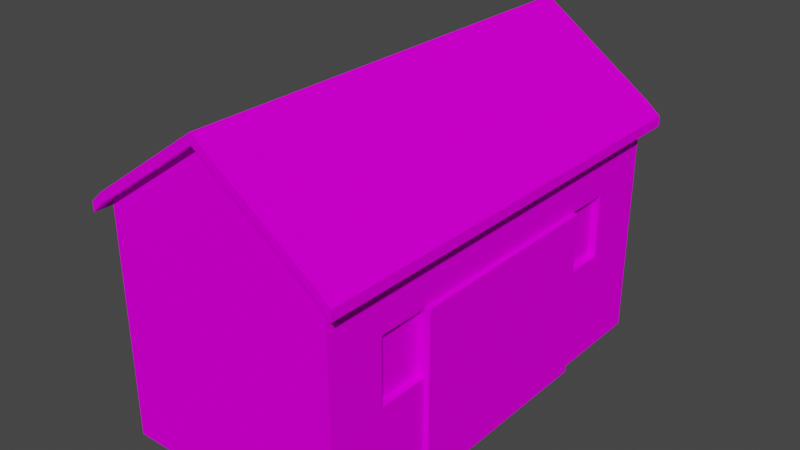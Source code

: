 # Source: barn.blend  (saved by Blender 2.90.8; exported with 4.5.12 LTS)
import bpy
from mathutils import Matrix  # noqa: F401  (used for matrix-valued properties, if any)

bpy.ops.wm.read_factory_settings(use_empty=True)
scene = bpy.context.scene
scene.name = 'Scene'

# ---- collections
col_collection = bpy.data.collections.new('Collection'); scene.collection.children.link(col_collection)

# ---- images (referenced by path relative to the original .blend; pixels are not part of the script)
import os
ASSET_DIR = os.environ.get("B2B_ASSET_DIR", "")  # directory of the original .blend (textures are referenced by path, not embedded)
HERE = os.path.dirname(os.path.abspath(__file__))  # packed textures are extracted next to this script under _unpacked/

def load_image(name, relpath, width, height, colorspace="sRGB"):
    """Load a texture the original file referenced (path relative to the .blend, or extracted next to this script)."""
    p = next((c for c in (os.path.join(HERE, relpath), os.path.join(ASSET_DIR, relpath)) if relpath and os.path.exists(c)), "")
    if p:
        img = bpy.data.images.load(p, check_existing=True)
        img.name = name
    else:  # same state as the original file: an image datablock whose file is absent (Cycles renders it pink)
        img = bpy.data.images.new(name, width, height)
        img.source = "FILE"
        img.filepath = "//" + (relpath or name)
    img.colorspace_settings.name = colorspace
    return img
img_texturescom_buildingswildwest0018_6_s_jpg = load_image('TexturesCom_BuildingsWildWest0018_6_S.jpg', 'TexturesCom_BuildingsWildWest0018_6_S.jpg', 1024, 1024, 'sRGB')

# ---- materials (node trees are filled in below, after node groups)
mat_material_001 = bpy.data.materials.new('Material.001')
mat_material_001.use_transparent_shadow = False

# ---- material node trees
mat_material_001.use_nodes = True; mat_material_001.node_tree.nodes.clear()
_N = mat_material_001.node_tree.nodes; _L = mat_material_001.node_tree.links
n0 = _N.new('ShaderNodeBsdfPrincipled'); n0.name = 'Principled BSDF'; n0.location = (10, 300)
n0.distribution = 'GGX'
n0.subsurface_method = 'BURLEY'
n0.inputs[3].default_value = 1.45
n0.inputs[13].default_value = 0.0
n0.inputs[27].default_value = (0.0, 0.0, 0.0, 1.0)
n0.inputs[28].default_value = 1.0
n1 = _N.new('ShaderNodeOutputMaterial'); n1.name = 'Material Output'; n1.location = (300, 300)
n2 = _N.new('ShaderNodeTexImage'); n2.name = 'Image Texture'; n2.location = (-280, 280)
n2.image = img_texturescom_buildingswildwest0018_6_s_jpg
n3 = _N.new('ShaderNodeTexCoord'); n3.name = 'Texture Coordinate'; n3.location = (-470, 280)
_L.new(n0.outputs[0], n1.inputs[0])
_L.new(n2.outputs[0], n0.inputs[0])
_L.new(n3.outputs[2], n2.inputs[0])
n1.is_active_output = True

# ---- world
world_world = bpy.data.worlds.new('World'); scene.world = world_world
world_world.use_nodes = True; world_world.node_tree.nodes.clear()
_N = world_world.node_tree.nodes; _L = world_world.node_tree.links
n0 = _N.new('ShaderNodeOutputWorld'); n0.name = 'World Output'; n0.location = (300, 300)
n1 = _N.new('ShaderNodeBackground'); n1.name = 'Background'; n1.location = (10, 300)
n1.inputs[0].default_value = (0.05088, 0.05088, 0.05088, 1.0)
_L.new(n1.outputs[0], n0.inputs[0])
n0.is_active_output = True
world_world.color = (0.05088, 0.05088, 0.05088)
world_world.use_sun_shadow = False
world_world.sun_shadow_jitter_overblur = 0.0

# ---- meshes
me_cube_001 = bpy.data.meshes.new('Cube.001')
me_cube_001.from_pydata([(-2.135, -2.135, -2.135), (-2.135, -2.135, 2.135), (-2.135, 5.832, -2.135), (-2.135, 5.832, 2.135), (2.135, -2.135, -2.135), (2.135, -2.135, 2.135), (2.135, 5.832, -2.135), (2.135, 5.832, 2.135), (0.0, 5.832, -2.135), (0.0, 5.832, 3.628), (0.0, -2.135, -2.135), (0.0, -2.135, 3.628), (-2.135, -2.135, 2.319), (-2.135, 5.832, 2.319), (0.0, 5.832, 3.813), (2.135, 5.832, 2.319), (2.135, -2.135, 2.319), (0.0, -2.135, 3.813), (0.0, 6.05, 3.628), (2.135, 6.05, 2.135), (-2.135, 6.05, 2.135), (2.135, 6.05, 2.319), (0.0, 6.05, 3.813), (-2.135, 6.05, 2.319), (0.0, -2.319, 3.628), (-2.135, -2.319, 2.135), (2.135, -2.319, 2.135), (0.0, -2.319, 3.813), (-2.135, -2.319, 2.319), (2.135, -2.319, 2.319), (-2.378, -2.135, 1.913), (-2.378, 5.832, 1.913), (-2.378, -2.135, 2.098), (-2.378, 5.832, 2.098), (-2.378, 6.05, 1.913), (-2.378, 6.05, 2.098), (-2.378, -2.319, 1.913), (-2.378, -2.319, 2.098), (2.399, 5.832, 1.913), (2.399, -2.135, 1.913), (2.399, 5.832, 2.098), (2.399, -2.135, 2.098), (2.399, 6.05, 2.098), (2.399, 6.05, 1.913), (2.399, -2.319, 2.098), (2.399, -2.319, 1.913), (-1.887, 5.832, -2.135), (-1.887, -2.135, 2.308), (-1.887, 5.832, 2.308), (-1.887, -2.135, -2.135), (-1.887, -2.135, 2.492), (-1.887, 5.832, 2.492), (-1.887, 6.05, 2.308), (-1.887, 6.05, 2.492), (-1.887, -2.319, 2.308), (-1.887, -2.319, 2.492), (-1.318, 5.832, 2.706), (-1.318, -2.135, -2.135), (-1.318, 5.832, 2.891), (-1.318, 6.05, 2.706), (-1.318, 6.05, 2.891), (-1.318, 5.832, -2.135), (-1.318, -2.135, 2.706), (-1.318, -2.135, 2.891), (-1.318, -2.319, 2.706), (-1.318, -2.319, 2.891), (1.825, 5.832, 2.351), (1.825, -2.135, -2.135), (1.825, 5.832, -2.135), (1.825, -2.135, 2.351), (1.825, 5.832, 2.535), (1.825, -2.135, 2.535), (1.825, 6.05, 2.351), (1.825, 6.05, 2.535), (1.825, -2.319, 2.351), (1.825, -2.319, 2.535), (1.208, 5.832, -2.135), (1.208, -2.135, 2.783), (1.208, -2.135, 2.967), (1.208, -2.319, 2.783), (1.208, -2.319, 2.967), (1.208, 5.832, 2.783), (1.208, -2.135, -2.135), (1.208, 5.832, 2.967), (1.208, 6.05, 2.783), (1.208, 6.05, 2.967), (1.208, 5.832, 2.783), (1.208, 5.832, 2.783), (1.208, 5.832, -2.135), (1.208, 5.832, -2.135), (1.208, -2.135, -2.135), (1.208, -2.135, -2.135), (1.208, 5.832, 2.967), (1.208, 5.832, 2.967), (1.208, 6.05, 2.967), (1.208, 6.05, 2.967), (1.208, -2.319, 2.783), (1.208, -2.319, 2.783), (1.208, -2.319, 2.967), (1.208, -2.319, 2.967), (1.208, -2.135, 2.783), (1.208, -2.135, 2.783), (1.208, 6.05, 2.783), (1.208, 6.05, 2.783), (1.208, -2.135, 2.967), (1.208, -2.135, 2.967), (-2.135, -2.135, 0.9987), (-2.135, 5.832, 0.9987), (2.135, 5.832, 0.9987), (2.135, -2.135, 0.9987), (0.0, -2.135, 2.095), (0.0, 5.832, 2.095), (-1.887, 5.832, 1.126), (-1.887, -2.135, 1.126), (-1.318, -2.135, 1.418), (-1.318, 5.832, 1.418), (1.825, -2.135, 1.158), (1.825, 5.832, 1.158), (1.208, 5.832, 1.474), (1.208, -2.135, 1.474), (1.208, 5.832, 1.474), (1.208, 5.832, 1.474), (1.208, -2.135, 1.474), (1.208, -2.135, 1.474), (-2.135, 5.832, -0.201), (2.135, 5.832, -0.201), (2.135, -2.135, -0.201), (0.0, -2.135, 0.4755), (0.0, 5.832, 0.4755), (-1.887, 5.832, -0.1226), (-1.887, -2.135, -0.1226), (-1.318, -2.135, 0.05797), (-1.318, 5.832, 0.05797), (1.825, -2.135, -0.1029), (1.825, 5.832, -0.1029), (1.208, 5.832, 0.09252), (1.208, -2.135, 0.09252), (1.208, 5.832, 0.09252), (1.208, -2.135, 0.09252), (-2.135, -2.135, -0.201), (1.208, 5.832, 0.09252), (1.208, -2.135, 0.09252), (-2.135, 4.678, -2.135), (-2.135, 4.678, 2.135), (2.135, 4.678, -2.135), (2.135, 4.678, 2.135), (0.0, 4.678, -2.135), (-2.135, 4.678, 2.319), (2.135, 4.678, 2.319), (0.0, 4.678, 3.813), (-2.378, 4.678, 1.913), (-2.378, 4.678, 2.098), (2.399, 4.678, 1.913), (2.399, 4.678, 2.098), (-1.887, 4.678, 2.492), (-1.887, 4.678, -2.135), (-1.318, 4.678, 2.891), (-1.318, 4.678, -2.135), (1.825, 4.678, 2.535), (1.825, 4.678, -2.135), (1.208, 4.678, -2.135), (1.208, 4.678, 2.967), (1.208, 4.678, -2.135), (1.208, 4.678, -2.135), (1.208, 4.678, 2.967), (1.208, 4.678, 2.967), (2.135, 4.678, 0.9987), (-2.135, 4.678, 0.9987), (-2.135, 4.678, -0.201), (2.135, 4.678, -0.201), (-2.135, 3.811, -2.135), (2.135, 3.811, 2.135), (0.0, 3.811, -2.135), (2.135, 3.811, 2.319), (0.0, 3.811, 3.813), (2.399, 3.811, 1.913), (2.399, 3.811, 2.098), (-1.887, 3.811, 2.492), (-1.887, 3.811, -2.135), (-1.318, 3.811, 2.891), (-1.318, 3.811, -2.135), (1.825, 3.811, 2.535), (1.825, 3.811, -2.135), (1.208, 3.811, -2.135), (1.208, 3.811, 2.967), (1.208, 3.811, -2.135), (1.208, 3.811, 2.967), (2.135, 3.811, 0.9987), (2.135, 3.811, -0.201), (-2.135, 3.811, 2.135), (2.135, 3.811, -2.135), (-2.135, 3.811, 2.319), (-2.378, 3.811, 1.913), (-2.378, 3.811, 2.098), (1.208, 3.811, -2.135), (1.208, 3.811, 2.967), (-2.135, 3.811, 0.9987), (-2.135, 3.811, -0.201), (-2.135, -0.116, -2.135), (2.135, -0.116, 2.135), (0.0, -0.116, -2.135), (2.135, -0.116, 2.319), (0.0, -0.116, 3.813), (2.399, -0.116, 1.913), (2.399, -0.116, 2.098), (-1.887, -0.116, 2.492), (-1.887, -0.116, -2.135), (-1.318, -0.116, 2.891), (-1.318, -0.116, -2.135), (1.825, -0.116, 2.535), (1.825, -0.116, -2.135), (1.208, -0.116, -2.135), (1.208, -0.116, 2.967), (1.208, -0.116, -2.135), (1.208, -0.116, 2.967), (2.135, -0.116, 0.9987), (2.135, -0.116, -0.201), (-2.135, -0.116, 2.135), (2.135, -0.116, -2.135), (-2.135, -0.116, 2.319), (-2.378, -0.116, 1.913), (-2.378, -0.116, 2.098), (1.208, -0.116, -2.135), (1.208, -0.116, 2.967), (-2.135, -0.116, 0.9987), (-2.135, -0.116, -0.201), (-2.135, -1.067, -2.135), (2.135, -1.067, 2.135), (0.0, -1.067, -2.135), (2.135, -1.067, 2.319), (0.0, -1.067, 3.813), (2.399, -1.067, 1.913), (2.399, -1.067, 2.098), (-1.887, -1.067, 2.492), (-1.887, -1.067, -2.135), (-1.318, -1.067, 2.891), (-1.318, -1.067, -2.135), (1.825, -1.067, 2.535), (1.825, -1.067, -2.135), (1.208, -1.067, -2.135), (1.208, -1.067, 2.967), (1.208, -1.067, -2.135), (1.208, -1.067, 2.967), (2.135, -1.067, 0.9987), (2.135, -1.067, -0.201), (-2.135, -1.067, 2.135), (2.135, -1.067, -2.135), (-2.135, -1.067, 2.319), (-2.378, -1.067, 1.913), (-2.378, -1.067, 2.098), (1.208, -1.067, -2.135), (1.208, -1.067, 2.967), (-2.135, -1.067, 0.9987), (-2.135, -1.067, -0.201), (-2.026, 3.811, 0.9987), (-2.026, 4.678, 0.9987), (-2.026, 3.811, -0.201), (-2.026, 4.678, -0.201), (-2.026, -1.067, 0.9987), (-2.026, -0.116, 0.9987), (-2.026, -1.067, -0.201), (-2.026, -0.116, -0.201), (-2.199, -0.116, 0.9987), (-2.199, 3.811, 0.9987), (-2.199, -0.116, -0.201), (-2.199, 3.811, -0.201), (-2.199, 3.811, -2.135), (-2.199, -0.116, -2.135), (1.999, 4.678, 0.9987), (1.999, 4.678, -0.201), (1.999, 3.811, 0.9987), (1.999, 3.811, -0.201), (1.999, -0.116, 0.9987), (1.999, -0.116, -0.201), (1.999, -1.067, 0.9987), (1.999, -1.067, -0.201), (2.22, -0.116, -2.135), (2.22, 3.811, -2.135), (2.22, 3.811, -0.201), (2.22, 3.811, 0.9987), (2.22, -0.116, 0.9987), (2.22, -0.116, -0.201)], [], [(167, 143, 3, 107), (117, 66, 7, 108), (243, 227, 5, 109), (113, 47, 1, 106), (238, 246, 4, 67), (50, 12, 28, 55), (29, 26, 45, 44), (236, 228, 10, 57), (119, 77, 100, 123), (115, 56, 9, 111), (233, 247, 12, 50), (240, 251, 104, 78), (58, 14, 22, 60), (25, 28, 37, 36), (78, 104, 98, 80), (70, 15, 21, 73), (52, 20, 23, 53), (84, 103, 95, 85), (48, 3, 20, 52), (20, 3, 31, 34), (81, 87, 103, 84), (21, 15, 40, 42), (74, 26, 29, 75), (64, 24, 27, 65), (69, 5, 26, 74), (62, 11, 24, 64), (28, 12, 32, 37), (145, 7, 38, 152), (248, 30, 32, 249), (31, 33, 35, 34), (32, 30, 36, 37), (23, 20, 34, 35), (245, 1, 30, 248), (1, 25, 36, 30), (147, 13, 33, 151), (13, 23, 35, 33), (152, 38, 40, 153), (40, 38, 43, 42), (39, 41, 44, 45), (229, 16, 41, 232), (26, 5, 39, 45), (16, 29, 44, 41), (19, 21, 42, 43), (7, 19, 43, 38), (1, 47, 54, 25), (25, 54, 55, 28), (56, 48, 52, 59), (59, 52, 53, 60), (13, 51, 53, 23), (235, 233, 50, 63), (107, 3, 48, 112), (226, 234, 49, 0), (63, 50, 55, 65), (114, 62, 47, 113), (110, 11, 62, 114), (17, 63, 65, 27), (230, 235, 63, 17), (18, 59, 60, 22), (9, 56, 59, 18), (47, 62, 64, 54), (54, 64, 65, 55), (51, 58, 60, 53), (112, 48, 56, 115), (234, 236, 57, 49), (77, 101, 97, 79), (79, 97, 99, 80), (7, 66, 72, 19), (19, 72, 73, 21), (83, 92, 94, 85), (16, 71, 75, 29), (229, 237, 71, 16), (109, 5, 69, 116), (239, 250, 90, 82), (118, 81, 86, 120), (121, 87, 81, 118), (241, 239, 82, 91), (93, 83, 85, 95), (96, 79, 80, 98), (100, 77, 79, 96), (86, 81, 84, 102), (102, 84, 85, 94), (105, 78, 80, 99), (242, 240, 78, 105), (122, 101, 77, 119), (120, 86, 66, 117), (87, 9, 18, 103), (111, 9, 87, 121), (250, 238, 67, 90), (116, 69, 101, 122), (228, 241, 91, 10), (92, 70, 73, 94), (251, 230, 17, 104), (72, 102, 94, 73), (14, 93, 95, 22), (11, 100, 96, 24), (97, 74, 75, 99), (24, 96, 98, 27), (71, 105, 99, 75), (123, 100, 11, 110), (101, 69, 74, 97), (66, 86, 102, 72), (103, 18, 22, 95), (104, 17, 27, 98), (237, 242, 105, 71), (141, 123, 110, 127), (133, 116, 122, 138), (128, 111, 121, 137), (140, 120, 117, 134), (138, 122, 119, 136), (137, 121, 118, 135), (135, 118, 120, 140), (126, 109, 116, 133), (129, 112, 115, 132), (127, 110, 114, 131), (131, 114, 113, 130), (124, 107, 112, 129), (132, 115, 111, 128), (136, 119, 123, 141), (130, 113, 106, 139), (244, 243, 109, 126), (134, 117, 108, 125), (168, 167, 107, 124), (142, 168, 124, 2), (68, 134, 125, 6), (246, 244, 126, 4), (49, 130, 139, 0), (82, 136, 141, 91), (61, 132, 128, 8), (2, 124, 129, 46), (57, 131, 130, 49), (10, 127, 131, 57), (46, 129, 132, 61), (4, 126, 133, 67), (76, 135, 140, 89), (88, 137, 135, 76), (90, 138, 136, 82), (89, 140, 134, 68), (8, 128, 137, 88), (67, 133, 138, 90), (91, 141, 127, 10), (6, 125, 169, 144), (170, 197, 168, 142), (167, 168, 257, 255), (125, 108, 166, 169), (70, 92, 165, 158), (93, 14, 149, 164), (8, 88, 163, 146), (89, 68, 159, 162), (92, 83, 161, 165), (88, 76, 160, 163), (76, 89, 162, 160), (15, 70, 158, 148), (46, 61, 157, 155), (14, 58, 156, 149), (2, 46, 155, 142), (58, 51, 154, 156), (15, 148, 153, 40), (175, 152, 153, 176), (191, 147, 151, 193), (3, 143, 150, 31), (31, 150, 151, 33), (171, 145, 152, 175), (83, 93, 164, 161), (51, 13, 147, 154), (61, 8, 146, 157), (68, 6, 144, 159), (108, 7, 145, 166), (196, 189, 143, 167), (224, 217, 189, 196), (199, 171, 175, 203), (219, 191, 193, 221), (203, 175, 176, 204), (198, 225, 264, 267), (197, 170, 266, 265), (144, 169, 188, 190), (244, 216, 273, 275), (158, 165, 186, 181), (164, 149, 174, 195), (146, 163, 185, 172), (162, 159, 182, 194), (165, 161, 184, 186), (163, 160, 183, 185), (160, 162, 194, 183), (148, 158, 181, 173), (155, 157, 180, 178), (149, 156, 179, 174), (142, 155, 178, 170), (156, 154, 177, 179), (148, 173, 176, 153), (143, 189, 192, 150), (150, 192, 193, 151), (161, 164, 195, 184), (154, 147, 191, 177), (157, 146, 172, 180), (159, 144, 190, 182), (166, 145, 171, 187), (226, 253, 225, 198), (196, 167, 255, 254), (231, 203, 204, 232), (247, 219, 221, 249), (227, 199, 203, 231), (252, 245, 217, 224), (188, 187, 279, 278), (216, 218, 276, 281), (181, 186, 214, 209), (195, 174, 202, 223), (172, 185, 213, 200), (194, 182, 210, 222), (186, 184, 212, 214), (185, 183, 211, 213), (183, 194, 222, 211), (173, 181, 209, 201), (178, 180, 208, 206), (174, 179, 207, 202), (170, 178, 206, 198), (179, 177, 205, 207), (173, 201, 204, 176), (189, 217, 220, 192), (192, 220, 221, 193), (184, 195, 223, 212), (177, 191, 219, 205), (180, 172, 200, 208), (182, 190, 218, 210), (187, 171, 199, 215), (106, 1, 245, 252), (5, 227, 231, 39), (12, 247, 249, 32), (39, 231, 232, 41), (139, 106, 252, 253), (0, 139, 253, 226), (218, 216, 244, 246), (187, 188, 271, 270), (209, 214, 242, 237), (223, 202, 230, 251), (200, 213, 241, 228), (222, 210, 238, 250), (214, 212, 240, 242), (213, 211, 239, 241), (211, 222, 250, 239), (201, 209, 237, 229), (206, 208, 236, 234), (202, 207, 235, 230), (198, 206, 234, 226), (207, 205, 233, 235), (201, 229, 232, 204), (217, 245, 248, 220), (220, 248, 249, 221), (212, 223, 251, 240), (205, 219, 247, 233), (208, 200, 228, 236), (210, 218, 246, 238), (215, 199, 227, 243), (256, 254, 255, 257), (260, 258, 259, 261), (252, 224, 259, 258), (168, 197, 256, 257), (253, 252, 258, 260), (197, 196, 254, 256), (224, 225, 261, 259), (225, 253, 260, 261), (264, 262, 263, 265), (267, 264, 265, 266), (170, 198, 267, 266), (196, 197, 265, 263), (225, 224, 262, 264), (224, 196, 263, 262), (269, 268, 270, 271), (273, 272, 274, 275), (188, 169, 269, 271), (216, 215, 272, 273), (215, 243, 274, 272), (169, 166, 268, 269), (166, 187, 270, 268), (243, 244, 275, 274), (277, 278, 281, 276), (278, 279, 280, 281), (218, 190, 277, 276), (187, 215, 280, 279), (215, 216, 281, 280), (190, 188, 278, 277)])
_uv = me_cube_001.uv_layers.new(name='UVMap')
_uv.uv.foreach_set('vector', [0.7844, 0.3439, 0.7844, 0.4641, 0.9065, 0.4641, 0.9065, 0.3439, 0.7685, 0.5218, 0.7685, 0.7063, 0.8163, 0.6728, 0.8163, 0.4973, 0.1791, 0.3416, 0.1791, 0.4623, 0.06564, 0.4623, 0.06564, 0.3416, 0.1878, 0.5253, 0.1878, 0.7078, 0.1496, 0.6811, 0.1496, 0.5057, 0.7291, 0.134, 0.768, 0.134, 0.768, -5.96e-08, 0.7291, -5.96e-08, 0.4949, 0.3644, 0.4949, 0.3534, 0.4949, 0.3534, 0.4949, 0.3644, 0.8086, 0.6811, 0.8086, 0.6811, 0.8086, 0.6811, 0.8086, 0.6811, 0.3346, 0.134, 0.5, 0.134, 0.5, -5.96e-08, 0.3346, -5.96e-08, 0.6656, 0.5791, 0.6656, 0.7811, 0.6656, 0.7811, 0.6656, 0.5791, 0.2829, 0.5621, 0.2829, 0.7611, 0.4865, 0.9036, 0.4865, 0.6667, 0.4594, 0.3644, 0.4594, 0.3534, 0.4949, 0.3534, 0.4949, 0.3644, 0.3879, 0.4033, 0.3879, 0.4033, 0.3542, 0.4033, 0.3542, 0.4033, 0.2298, 0.3896, 0.2298, 0.4479, 0.2298, 0.4479, 0.2298, 0.3896, 0.1496, 0.6811, 0.1496, 0.6811, 0.1496, 0.6811, 0.1496, 0.6811, 0.3542, 0.4033, 0.3542, 0.4033, 0.3542, 0.4033, 0.3542, 0.4033, 0.6062, 0.3773, 0.6062, 0.3643, 0.6062, 0.3643, 0.6062, 0.3773, 0.7915, 0.705, 0.831, 0.6732, 0.831, 0.7071, 0.7915, 0.739, 0.2972, 0.7925, 0.2972, 0.7925, 0.2972, 0.8264, 0.2972, 0.8264, 0.1948, 0.6995, 0.1566, 0.6728, 0.1566, 0.6728, 0.1948, 0.6995, 0.1566, 0.6728, 0.1566, 0.6728, 0.1566, 0.6728, 0.1566, 0.6728, 0.6732, 0.7729, 0.6732, 0.7729, 0.6732, 0.7729, 0.6732, 0.7729, 0.6062, 0.3643, 0.6062, 0.3643, 0.6062, 0.3643, 0.6062, 0.3643, 0.7898, 0.7101, 0.8404, 0.6693, 0.8404, 0.704, 0.7898, 0.7449, 0.2759, 0.7771, 0.4914, 0.951, 0.4914, 0.9857, 0.2759, 0.8119, 0.7608, 0.7145, 0.8086, 0.6811, 0.8086, 0.6811, 0.7608, 0.7145, 0.2757, 0.7693, 0.4791, 0.9116, 0.4791, 0.9116, 0.2757, 0.7693, 0.4949, 0.3534, 0.4949, 0.3534, 0.4949, 0.3534, 0.4949, 0.3534, 0.757, 0.4311, 0.8689, 0.4311, 0.8689, 0.4311, 0.757, 0.4311, 0.1769, 0.4641, 0.06398, 0.4641, 0.06398, 0.4641, 0.1769, 0.4641, 0.9065, 0.4641, 0.9065, 0.4641, 0.9065, 0.4641, 0.9065, 0.4641, 0.06398, 0.4641, 0.06398, 0.4641, 0.06398, 0.4641, 0.06398, 0.4641, 0.1566, 0.6728, 0.1566, 0.6728, 0.1566, 0.6728, 0.1566, 0.6728, 0.1769, 0.4641, 0.06398, 0.4641, 0.06398, 0.4641, 0.1769, 0.4641, 0.1496, 0.6811, 0.1496, 0.6811, 0.1496, 0.6811, 0.1496, 0.6811, 0.2682, 0.3534, 0.2298, 0.3534, 0.2298, 0.3534, 0.2682, 0.3534, 0.2298, 0.3534, 0.2298, 0.3534, 0.2298, 0.3534, 0.2298, 0.3534, 0.757, 0.4311, 0.8689, 0.4311, 0.8689, 0.4311, 0.757, 0.4311, 0.8689, 0.4311, 0.8689, 0.4311, 0.8689, 0.4311, 0.8689, 0.4311, 0.09664, 0.4311, 0.09664, 0.4311, 0.09664, 0.4311, 0.09664, 0.4311, 0.3879, 0.3643, 0.3542, 0.3643, 0.3542, 0.3643, 0.3879, 0.3643, 0.8086, 0.6811, 0.8086, 0.6811, 0.8086, 0.6811, 0.8086, 0.6811, 0.3542, 0.3643, 0.3542, 0.3643, 0.3542, 0.3643, 0.3542, 0.3643, 0.8163, 0.6728, 0.8163, 0.6728, 0.8163, 0.6728, 0.8163, 0.6728, 0.8163, 0.6728, 0.8163, 0.6728, 0.8163, 0.6728, 0.8163, 0.6728, 0.1496, 0.6811, 0.1878, 0.7078, 0.1878, 0.7078, 0.1496, 0.6811, 0.1423, 0.6693, 0.1828, 0.7019, 0.1828, 0.7367, 0.1423, 0.704, 0.2829, 0.7611, 0.1948, 0.6995, 0.1948, 0.6995, 0.2829, 0.7611, 0.7005, 0.7785, 0.7915, 0.705, 0.7915, 0.739, 0.7005, 0.8124, 0.2298, 0.3534, 0.2298, 0.3644, 0.2298, 0.3644, 0.2298, 0.3534, 0.4594, 0.3896, 0.4594, 0.3644, 0.4949, 0.3644, 0.4949, 0.3896, 0.1566, 0.4973, 0.1566, 0.6728, 0.1948, 0.6995, 0.1948, 0.5169, 0.232, 0.134, 0.2631, 0.134, 0.2631, -5.96e-08, 0.232, -5.96e-08, 0.4949, 0.3896, 0.4949, 0.3644, 0.4949, 0.3644, 0.4949, 0.3896, 0.2757, 0.5705, 0.2757, 0.7693, 0.1878, 0.7078, 0.1878, 0.5253, 0.4791, 0.6749, 0.4791, 0.9116, 0.2757, 0.7693, 0.2757, 0.5705, 0.4949, 0.4479, 0.4949, 0.3896, 0.4949, 0.3896, 0.4949, 0.4479, 0.4594, 0.4479, 0.4594, 0.3896, 0.4949, 0.3896, 0.4949, 0.4479, 0.4902, 0.9482, 0.7005, 0.7785, 0.7005, 0.8124, 0.4902, 0.9822, 0.4865, 0.9036, 0.2829, 0.7611, 0.2829, 0.7611, 0.4865, 0.9036, 0.1878, 0.7078, 0.2757, 0.7693, 0.2757, 0.7693, 0.1878, 0.7078, 0.1828, 0.7019, 0.2759, 0.7771, 0.2759, 0.8119, 0.1828, 0.7367, 0.2298, 0.3644, 0.2298, 0.3896, 0.2298, 0.3896, 0.2298, 0.3644, 0.1948, 0.5169, 0.1948, 0.6995, 0.2829, 0.7611, 0.2829, 0.5621, 0.2631, 0.134, 0.3346, 0.134, 0.3346, -5.96e-08, 0.2631, -5.96e-08, 0.6656, 0.7811, 0.6656, 0.7811, 0.6656, 0.7811, 0.6656, 0.7811, 0.689, 0.7915, 0.689, 0.7915, 0.689, 0.8262, 0.689, 0.8262, 0.8163, 0.6728, 0.7685, 0.7063, 0.7685, 0.7063, 0.8163, 0.6728, 0.1493, 0.6732, 0.1987, 0.7131, 0.1987, 0.747, 0.1493, 0.7071, 0.6062, 0.4033, 0.6062, 0.4033, 0.6062, 0.4033, 0.6062, 0.4033, 0.3542, 0.3643, 0.3542, 0.3773, 0.3542, 0.3773, 0.3542, 0.3643, 0.3879, 0.3643, 0.3879, 0.3773, 0.3542, 0.3773, 0.3542, 0.3643, 0.8086, 0.5057, 0.8086, 0.6811, 0.7608, 0.7145, 0.7608, 0.5303, 0.6517, 0.134, 0.6517, 0.134, 0.6517, -5.96e-08, 0.6517, -5.96e-08, 0.6732, 0.5708, 0.6732, 0.7729, 0.6732, 0.7729, 0.6732, 0.5708, 0.6732, 0.5708, 0.6732, 0.7729, 0.6732, 0.7729, 0.6732, 0.5708, 0.6517, 0.134, 0.6517, 0.134, 0.6517, -5.96e-08, 0.6517, -5.96e-08, 0.6062, 0.4033, 0.6062, 0.4033, 0.6062, 0.4033, 0.6062, 0.4033, 0.689, 0.7915, 0.689, 0.7915, 0.689, 0.8262, 0.689, 0.8262, 0.6656, 0.7811, 0.6656, 0.7811, 0.6656, 0.7811, 0.6656, 0.7811, 0.6732, 0.7729, 0.6732, 0.7729, 0.6732, 0.7729, 0.6732, 0.7729, 0.2972, 0.7925, 0.2972, 0.7925, 0.2972, 0.8264, 0.2972, 0.8264, 0.3542, 0.4033, 0.3542, 0.4033, 0.3542, 0.4033, 0.3542, 0.4033, 0.3879, 0.4033, 0.3879, 0.4033, 0.3542, 0.4033, 0.3542, 0.4033, 0.6656, 0.5791, 0.6656, 0.7811, 0.6656, 0.7811, 0.6656, 0.5791, 0.6732, 0.5708, 0.6732, 0.7729, 0.7685, 0.7063, 0.7685, 0.5218, 0.6732, 0.7729, 0.4865, 0.9036, 0.4865, 0.9036, 0.6732, 0.7729, 0.4865, 0.6667, 0.4865, 0.9036, 0.6732, 0.7729, 0.6732, 0.5708, 0.6517, 0.134, 0.7291, 0.134, 0.7291, -5.96e-08, 0.6517, -5.96e-08, 0.7608, 0.5303, 0.7608, 0.7145, 0.6656, 0.7811, 0.6656, 0.5791, 0.5, 0.134, 0.6517, 0.134, 0.6517, -5.96e-08, 0.5, -5.96e-08, 0.6062, 0.4033, 0.6062, 0.3773, 0.6062, 0.3773, 0.6062, 0.4033, 0.3879, 0.4033, 0.3879, 0.4541, 0.3542, 0.4541, 0.3542, 0.4033, 0.1987, 0.7131, 0.2972, 0.7925, 0.2972, 0.8264, 0.1987, 0.747, 0.6062, 0.4541, 0.6062, 0.4033, 0.6062, 0.4033, 0.6062, 0.4541, 0.4791, 0.9116, 0.6656, 0.7811, 0.6656, 0.7811, 0.4791, 0.9116, 0.689, 0.7915, 0.7898, 0.7101, 0.7898, 0.7449, 0.689, 0.8262, 0.4914, 0.951, 0.689, 0.7915, 0.689, 0.8262, 0.4914, 0.9857, 0.3542, 0.3773, 0.3542, 0.4033, 0.3542, 0.4033, 0.3542, 0.3773, 0.6656, 0.5791, 0.6656, 0.7811, 0.4791, 0.9116, 0.4791, 0.6749, 0.6656, 0.7811, 0.7608, 0.7145, 0.7608, 0.7145, 0.6656, 0.7811, 0.7685, 0.7063, 0.6732, 0.7729, 0.6732, 0.7729, 0.7685, 0.7063, 0.2972, 0.7925, 0.4902, 0.9482, 0.4902, 0.9822, 0.2972, 0.8264, 0.3542, 0.4033, 0.3542, 0.4541, 0.3542, 0.4541, 0.3542, 0.4033, 0.3879, 0.3773, 0.3879, 0.4033, 0.3542, 0.4033, 0.3542, 0.3773, 0.6656, 0.3659, 0.6656, 0.5791, 0.4791, 0.6749, 0.4791, 0.425, 0.7608, 0.3357, 0.7608, 0.5303, 0.6656, 0.5791, 0.6656, 0.3659, 0.4865, 0.4164, 0.4865, 0.6667, 0.6732, 0.5708, 0.6732, 0.3572, 0.6732, 0.3572, 0.6732, 0.5708, 0.7685, 0.5218, 0.7685, 0.327, 0.6656, 0.3659, 0.6656, 0.5791, 0.6656, 0.5791, 0.6656, 0.3659, 0.6732, 0.3572, 0.6732, 0.5708, 0.6732, 0.5708, 0.6732, 0.3572, 0.6732, 0.3572, 0.6732, 0.5708, 0.6732, 0.5708, 0.6732, 0.3572, 0.8086, 0.3206, 0.8086, 0.5057, 0.7608, 0.5303, 0.7608, 0.3357, 0.1948, 0.324, 0.1948, 0.5169, 0.2829, 0.5621, 0.2829, 0.3519, 0.4791, 0.425, 0.4791, 0.6749, 0.2757, 0.5705, 0.2757, 0.3605, 0.2757, 0.3605, 0.2757, 0.5705, 0.1878, 0.5253, 0.1878, 0.3327, 0.1566, 0.3119, 0.1566, 0.4973, 0.1948, 0.5169, 0.1948, 0.324, 0.2829, 0.3519, 0.2829, 0.5621, 0.4865, 0.6667, 0.4865, 0.4164, 0.6656, 0.3659, 0.6656, 0.5791, 0.6656, 0.5791, 0.6656, 0.3659, 0.1878, 0.3327, 0.1878, 0.5253, 0.1496, 0.5057, 0.1496, 0.3206, 0.1791, 0.2141, 0.1791, 0.3416, 0.06564, 0.3416, 0.06564, 0.2141, 0.7685, 0.327, 0.7685, 0.5218, 0.8163, 0.4973, 0.8163, 0.3119, 0.7844, 0.2171, 0.7844, 0.3439, 0.9065, 0.3439, 0.9065, 0.2171, 0.7844, 0.01257, 0.7844, 0.2171, 0.9065, 0.2171, 0.9065, 0.01257, 0.7685, 0.01309, 0.7685, 0.327, 0.8163, 0.3119, 0.8163, 0.01309, 0.1791, 0.008645, 0.1791, 0.2141, 0.06564, 0.2141, 0.06564, 0.008645, 0.1878, 0.02209, 0.1878, 0.3327, 0.1496, 0.3206, 0.1496, 0.02209, 0.6656, 0.02209, 0.6656, 0.3659, 0.6656, 0.3659, 0.6656, 0.02209, 0.2829, 0.01309, 0.2829, 0.3519, 0.4865, 0.4164, 0.4865, 0.01309, 0.1566, 0.01309, 0.1566, 0.3119, 0.1948, 0.324, 0.1948, 0.01309, 0.2757, 0.02209, 0.2757, 0.3605, 0.1878, 0.3327, 0.1878, 0.02209, 0.4791, 0.02209, 0.4791, 0.425, 0.2757, 0.3605, 0.2757, 0.02209, 0.1948, 0.01309, 0.1948, 0.324, 0.2829, 0.3519, 0.2829, 0.01309, 0.8086, 0.02209, 0.8086, 0.3206, 0.7608, 0.3357, 0.7608, 0.02209, 0.6732, 0.01309, 0.6732, 0.3572, 0.6732, 0.3572, 0.6732, 0.01309, 0.6732, 0.01309, 0.6732, 0.3572, 0.6732, 0.3572, 0.6732, 0.01309, 0.6656, 0.02209, 0.6656, 0.3659, 0.6656, 0.3659, 0.6656, 0.02209, 0.6732, 0.01309, 0.6732, 0.3572, 0.7685, 0.327, 0.7685, 0.01309, 0.4865, 0.01309, 0.4865, 0.4164, 0.6732, 0.3572, 0.6732, 0.01309, 0.7608, 0.02209, 0.7608, 0.3357, 0.6656, 0.3659, 0.6656, 0.02209, 0.6656, 0.02209, 0.6656, 0.3659, 0.4791, 0.425, 0.4791, 0.02209, 0.9122, 0.008645, 0.9122, 0.2141, 0.7895, 0.2141, 0.7895, 0.008645, 0.6928, 0.01257, 0.6928, 0.2171, 0.7844, 0.2171, 0.7844, 0.01257, 0.7844, 0.3439, 0.7844, 0.2171, 0.7844, 0.2171, 0.7844, 0.3439, 0.9122, 0.2141, 0.9122, 0.3416, 0.7895, 0.3416, 0.7895, 0.2141, 0.6062, 0.3773, 0.6062, 0.4033, 0.5697, 0.4033, 0.5697, 0.3773, 0.6062, 0.4033, 0.6062, 0.4541, 0.5697, 0.4541, 0.5697, 0.4033, 0.5, 1.0, 0.6517, 1.0, 0.6517, 0.8551, 0.5, 0.8551, 0.6517, 1.0, 0.7291, 1.0, 0.7291, 0.8551, 0.6517, 0.8551, 0.6062, 0.4033, 0.6062, 0.4033, 0.5697, 0.4033, 0.5697, 0.4033, 0.6517, 1.0, 0.6517, 1.0, 0.6517, 0.8551, 0.6517, 0.8551, 0.6517, 1.0, 0.6517, 1.0, 0.6517, 0.8551, 0.6517, 0.8551, 0.6062, 0.3643, 0.6062, 0.3773, 0.5697, 0.3773, 0.5697, 0.3643, 0.2631, 1.0, 0.3346, 1.0, 0.3346, 0.8551, 0.2631, 0.8551, 0.2298, 0.4479, 0.2298, 0.3896, 0.2682, 0.3896, 0.2682, 0.4479, 0.232, 1.0, 0.2631, 1.0, 0.2631, 0.8551, 0.232, 0.8551, 0.2298, 0.3896, 0.2298, 0.3644, 0.2682, 0.3644, 0.2682, 0.3896, 0.6062, 0.3643, 0.5697, 0.3643, 0.5697, 0.3643, 0.6062, 0.3643, 0.673, 0.4311, 0.757, 0.4311, 0.757, 0.4311, 0.673, 0.4311, 0.297, 0.3534, 0.2682, 0.3534, 0.2682, 0.3534, 0.297, 0.3534, 0.9065, 0.4641, 0.7844, 0.4641, 0.7844, 0.4641, 0.9065, 0.4641, 0.9065, 0.4641, 0.7844, 0.4641, 0.7844, 0.4641, 0.9065, 0.4641, 0.673, 0.4311, 0.757, 0.4311, 0.757, 0.4311, 0.673, 0.4311, 0.6062, 0.4033, 0.6062, 0.4033, 0.5697, 0.4033, 0.5697, 0.4033, 0.2298, 0.3644, 0.2298, 0.3534, 0.2682, 0.3534, 0.2682, 0.3644, 0.3346, 1.0, 0.5, 1.0, 0.5, 0.8551, 0.3346, 0.8551, 0.7291, 1.0, 0.768, 1.0, 0.768, 0.8551, 0.7291, 0.8551, 0.9122, 0.3416, 0.9122, 0.4623, 0.7895, 0.4623, 0.7895, 0.3416, 0.6928, 0.3439, 0.6928, 0.4641, 0.7844, 0.4641, 0.7844, 0.3439, 0.2775, 0.3439, 0.2775, 0.4641, 0.6928, 0.4641, 0.6928, 0.3439, 0.2923, 0.4311, 0.673, 0.4311, 0.673, 0.4311, 0.2923, 0.4311, 0.4277, 0.3534, 0.297, 0.3534, 0.297, 0.3534, 0.4277, 0.3534, 0.2923, 0.4311, 0.673, 0.4311, 0.673, 0.4311, 0.2923, 0.4311, 0.2775, 0.01257, 0.2775, 0.2171, 0.2775, 0.2171, 0.2775, 0.01257, 0.6928, 0.2171, 0.6928, 0.01257, 0.6928, 0.01257, 0.6928, 0.2171, 0.7895, 0.008645, 0.7895, 0.2141, 0.6975, 0.2141, 0.6975, 0.008645, 0.1791, 0.2141, 0.2801, 0.2141, 0.2801, 0.2141, 0.1791, 0.2141, 0.5697, 0.3773, 0.5697, 0.4033, 0.5423, 0.4033, 0.5423, 0.3773, 0.5697, 0.4033, 0.5697, 0.4541, 0.5423, 0.4541, 0.5423, 0.4033, 0.5, 0.8551, 0.6517, 0.8551, 0.6517, 0.7464, 0.5, 0.7464, 0.6517, 0.8551, 0.7291, 0.8551, 0.7291, 0.7464, 0.6517, 0.7464, 0.5697, 0.4033, 0.5697, 0.4033, 0.5423, 0.4033, 0.5423, 0.4033, 0.6517, 0.8551, 0.6517, 0.8551, 0.6517, 0.7464, 0.6517, 0.7464, 0.6517, 0.8551, 0.6517, 0.8551, 0.6517, 0.7464, 0.6517, 0.7464, 0.5697, 0.3643, 0.5697, 0.3773, 0.5423, 0.3773, 0.5423, 0.3643, 0.2631, 0.8551, 0.3346, 0.8551, 0.3346, 0.7464, 0.2631, 0.7464, 0.2682, 0.4479, 0.2682, 0.3896, 0.297, 0.3896, 0.297, 0.4479, 0.232, 0.8551, 0.2631, 0.8551, 0.2631, 0.7464, 0.232, 0.7464, 0.2682, 0.3896, 0.2682, 0.3644, 0.297, 0.3644, 0.297, 0.3896, 0.5697, 0.3643, 0.5423, 0.3643, 0.5423, 0.3643, 0.5697, 0.3643, 0.7844, 0.4641, 0.6928, 0.4641, 0.6928, 0.4641, 0.7844, 0.4641, 0.7844, 0.4641, 0.6928, 0.4641, 0.6928, 0.4641, 0.7844, 0.4641, 0.5697, 0.4033, 0.5697, 0.4033, 0.5423, 0.4033, 0.5423, 0.4033, 0.2682, 0.3644, 0.2682, 0.3534, 0.297, 0.3534, 0.297, 0.3644, 0.3346, 0.8551, 0.5, 0.8551, 0.5, 0.7464, 0.3346, 0.7464, 0.7291, 0.8551, 0.768, 0.8551, 0.768, 0.7464, 0.7291, 0.7464, 0.7895, 0.3416, 0.7895, 0.4623, 0.6975, 0.4623, 0.6975, 0.3416, 0.1769, 0.01257, 0.1769, 0.2171, 0.2775, 0.2171, 0.2775, 0.01257, 0.6928, 0.3439, 0.7844, 0.3439, 0.7844, 0.3439, 0.6928, 0.3439, 0.2001, 0.4311, 0.2923, 0.4311, 0.2923, 0.4311, 0.2001, 0.4311, 0.4594, 0.3534, 0.4277, 0.3534, 0.4277, 0.3534, 0.4594, 0.3534, 0.2001, 0.4311, 0.2923, 0.4311, 0.2923, 0.4311, 0.2001, 0.4311, 0.1769, 0.3439, 0.1769, 0.4641, 0.2775, 0.4641, 0.2775, 0.3439, 0.6975, 0.2141, 0.6975, 0.3416, 0.6975, 0.3416, 0.6975, 0.2141, 0.2801, 0.2141, 0.2801, 0.008645, 0.2801, 0.008645, 0.2801, 0.2141, 0.5423, 0.3773, 0.5423, 0.4033, 0.418, 0.4033, 0.418, 0.3773, 0.5423, 0.4033, 0.5423, 0.4541, 0.418, 0.4541, 0.418, 0.4033, 0.5, 0.7464, 0.6517, 0.7464, 0.6517, 0.2534, 0.5, 0.2534, 0.6517, 0.7464, 0.7291, 0.7464, 0.7291, 0.2534, 0.6517, 0.2534, 0.5423, 0.4033, 0.5423, 0.4033, 0.418, 0.4033, 0.418, 0.4033, 0.6517, 0.7464, 0.6517, 0.7464, 0.6517, 0.2534, 0.6517, 0.2534, 0.6517, 0.7464, 0.6517, 0.7464, 0.6517, 0.2534, 0.6517, 0.2534, 0.5423, 0.3643, 0.5423, 0.3773, 0.418, 0.3773, 0.418, 0.3643, 0.2631, 0.7464, 0.3346, 0.7464, 0.3346, 0.2534, 0.2631, 0.2534, 0.297, 0.4479, 0.297, 0.3896, 0.4277, 0.3896, 0.4277, 0.4479, 0.232, 0.7464, 0.2631, 0.7464, 0.2631, 0.2534, 0.232, 0.2534, 0.297, 0.3896, 0.297, 0.3644, 0.4277, 0.3644, 0.4277, 0.3896, 0.5423, 0.3643, 0.418, 0.3643, 0.418, 0.3643, 0.5423, 0.3643, 0.6928, 0.4641, 0.2775, 0.4641, 0.2775, 0.4641, 0.6928, 0.4641, 0.6928, 0.4641, 0.2775, 0.4641, 0.2775, 0.4641, 0.6928, 0.4641, 0.5423, 0.4033, 0.5423, 0.4033, 0.418, 0.4033, 0.418, 0.4033, 0.297, 0.3644, 0.297, 0.3534, 0.4277, 0.3534, 0.4277, 0.3644, 0.3346, 0.7464, 0.5, 0.7464, 0.5, 0.2534, 0.3346, 0.2534, 0.7291, 0.7464, 0.768, 0.7464, 0.768, 0.2534, 0.7291, 0.2534, 0.6975, 0.3416, 0.6975, 0.4623, 0.2801, 0.4623, 0.2801, 0.3416, 0.06398, 0.3439, 0.06398, 0.4641, 0.1769, 0.4641, 0.1769, 0.3439, 0.09664, 0.4311, 0.2001, 0.4311, 0.2001, 0.4311, 0.09664, 0.4311, 0.4949, 0.3534, 0.4594, 0.3534, 0.4594, 0.3534, 0.4949, 0.3534, 0.09664, 0.4311, 0.2001, 0.4311, 0.2001, 0.4311, 0.09664, 0.4311, 0.06398, 0.2171, 0.06398, 0.3439, 0.1769, 0.3439, 0.1769, 0.2171, 0.06398, 0.01257, 0.06398, 0.2171, 0.1769, 0.2171, 0.1769, 0.01257, 0.2801, 0.008645, 0.2801, 0.2141, 0.1791, 0.2141, 0.1791, 0.008645, 0.6975, 0.3416, 0.6975, 0.2141, 0.6975, 0.2141, 0.6975, 0.3416, 0.418, 0.3773, 0.418, 0.4033, 0.3879, 0.4033, 0.3879, 0.3773, 0.418, 0.4033, 0.418, 0.4541, 0.3879, 0.4541, 0.3879, 0.4033, 0.5, 0.2534, 0.6517, 0.2534, 0.6517, 0.134, 0.5, 0.134, 0.6517, 0.2534, 0.7291, 0.2534, 0.7291, 0.134, 0.6517, 0.134, 0.418, 0.4033, 0.418, 0.4033, 0.3879, 0.4033, 0.3879, 0.4033, 0.6517, 0.2534, 0.6517, 0.2534, 0.6517, 0.134, 0.6517, 0.134, 0.6517, 0.2534, 0.6517, 0.2534, 0.6517, 0.134, 0.6517, 0.134, 0.418, 0.3643, 0.418, 0.3773, 0.3879, 0.3773, 0.3879, 0.3643, 0.2631, 0.2534, 0.3346, 0.2534, 0.3346, 0.134, 0.2631, 0.134, 0.4277, 0.4479, 0.4277, 0.3896, 0.4594, 0.3896, 0.4594, 0.4479, 0.232, 0.2534, 0.2631, 0.2534, 0.2631, 0.134, 0.232, 0.134, 0.4277, 0.3896, 0.4277, 0.3644, 0.4594, 0.3644, 0.4594, 0.3896, 0.418, 0.3643, 0.3879, 0.3643, 0.3879, 0.3643, 0.418, 0.3643, 0.2775, 0.4641, 0.1769, 0.4641, 0.1769, 0.4641, 0.2775, 0.4641, 0.2775, 0.4641, 0.1769, 0.4641, 0.1769, 0.4641, 0.2775, 0.4641, 0.418, 0.4033, 0.418, 0.4033, 0.3879, 0.4033, 0.3879, 0.4033, 0.4277, 0.3644, 0.4277, 0.3534, 0.4594, 0.3534, 0.4594, 0.3644, 0.3346, 0.2534, 0.5, 0.2534, 0.5, 0.134, 0.3346, 0.134, 0.7291, 0.2534, 0.768, 0.2534, 0.768, 0.134, 0.7291, 0.134, 0.2801, 0.3416, 0.2801, 0.4623, 0.1791, 0.4623, 0.1791, 0.3416, 0.6928, 0.2171, 0.6928, 0.3439, 0.7844, 0.3439, 0.7844, 0.2171, 0.1769, 0.2171, 0.1769, 0.3439, 0.2775, 0.3439, 0.2775, 0.2171, 0.1769, 0.3439, 0.2775, 0.3439, 0.2775, 0.3439, 0.1769, 0.3439, 0.7844, 0.2171, 0.6928, 0.2171, 0.6928, 0.2171, 0.7844, 0.2171, 0.1769, 0.2171, 0.1769, 0.3439, 0.1769, 0.3439, 0.1769, 0.2171, 0.6928, 0.2171, 0.6928, 0.3439, 0.6928, 0.3439, 0.6928, 0.2171, 0.2775, 0.3439, 0.2775, 0.2171, 0.2775, 0.2171, 0.2775, 0.3439, 0.2775, 0.2171, 0.1769, 0.2171, 0.1769, 0.2171, 0.2775, 0.2171, 0.2775, 0.2171, 0.2775, 0.3439, 0.6928, 0.3439, 0.6928, 0.2171, 0.2775, 0.01257, 0.2775, 0.2171, 0.6928, 0.2171, 0.6928, 0.01257, 0.232, 0.7464, 0.232, 0.2534, 0.232, 0.2534, 0.232, 0.7464, 0.6928, 0.3439, 0.6928, 0.2171, 0.6928, 0.2171, 0.6928, 0.3439, 0.2775, 0.2171, 0.2775, 0.3439, 0.2775, 0.3439, 0.2775, 0.2171, 0.2775, 0.3439, 0.6928, 0.3439, 0.6928, 0.3439, 0.2775, 0.3439, 0.7895, 0.2141, 0.7895, 0.3416, 0.6975, 0.3416, 0.6975, 0.2141, 0.2801, 0.2141, 0.2801, 0.3416, 0.1791, 0.3416, 0.1791, 0.2141, 0.6975, 0.2141, 0.7895, 0.2141, 0.7895, 0.2141, 0.6975, 0.2141, 0.2801, 0.2141, 0.2801, 0.3416, 0.2801, 0.3416, 0.2801, 0.2141, 0.2801, 0.3416, 0.1791, 0.3416, 0.1791, 0.3416, 0.2801, 0.3416, 0.7895, 0.2141, 0.7895, 0.3416, 0.7895, 0.3416, 0.7895, 0.2141, 0.7895, 0.3416, 0.6975, 0.3416, 0.6975, 0.3416, 0.7895, 0.3416, 0.1791, 0.3416, 0.1791, 0.2141, 0.1791, 0.2141, 0.1791, 0.3416, 0.6975, 0.008645, 0.6975, 0.2141, 0.2801, 0.2141, 0.2801, 0.008645, 0.6975, 0.2141, 0.6975, 0.3416, 0.2801, 0.3416, 0.2801, 0.2141, 0.768, 0.2534, 0.768, 0.7464, 0.768, 0.7464, 0.768, 0.2534, 0.6975, 0.3416, 0.2801, 0.3416, 0.2801, 0.3416, 0.6975, 0.3416, 0.2801, 0.3416, 0.2801, 0.2141, 0.2801, 0.2141, 0.2801, 0.3416, 0.6975, 0.008645, 0.6975, 0.2141, 0.6975, 0.2141, 0.6975, 0.008645])
me_cube_001.materials.append(mat_material_001)
me_cube_001.use_remesh_fix_poles = True
me_cube_001.use_remesh_preserve_attributes = False
me_cube_001.use_mirror_vertex_groups = False
me_cube_001.update()

# ---- objects
ob_cube = bpy.data.objects.new('Cube', me_cube_001)

# ---- transforms, parenting, visibility, modifiers, constraints
ob_cube.location = (0.0, 0.0, 0.0)
ob_cube.lineart.crease_threshold = 0.0

# ---- collection membership
col_collection.objects.link(ob_cube)

# ---- scene / render settings (as saved in the file)
scene.frame_start = 1; scene.frame_end = 250; scene.frame_set(1)
scene.render.engine = 'BLENDER_EEVEE_NEXT'
scene.cycles.use_denoising = False
scene.cycles.samples = 128
scene.cycles.sampling_pattern = 'TABULATED_SOBOL'
scene.cycles.use_adaptive_sampling = False
scene.cycles.use_light_tree = False
scene.view_settings.view_transform = 'Filmic'
bpy.context.view_layer.update()

# ---- added for rendering (the .blend has no active camera and no usable light): camera, sun
cam_auto = bpy.data.cameras.new('AutoCamera')
cam_auto.lens = 50.0
cam_auto.sensor_width = 36.0
cam_auto.clip_end = 1000.0
ob_auto_camera = bpy.data.objects.new('AutoCamera', cam_auto)
scene.collection.objects.link(ob_auto_camera)
ob_auto_camera.location = (10.4876, -10.7064, 9.22043)
ob_auto_camera.rotation_euler = (1.09748, -7.21219e-08, 0.694738)
scene.camera = ob_auto_camera
light_auto_sun = bpy.data.lights.new('AutoSun', 'SUN')
light_auto_sun.energy = 3.0
light_auto_sun.angle = 0.0523599
ob_auto_sun = bpy.data.objects.new('AutoSun', light_auto_sun)
scene.collection.objects.link(ob_auto_sun)
ob_auto_sun.rotation_euler = (0.872665, 0.174533, 0.523599)
bpy.context.view_layer.update()
